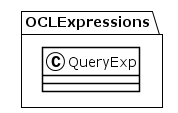

The diagram above was rendered by PlantUML. Its source (embedded in the PNG):
@startuml
!theme plain
package OCLExpressions {
class QueryExp {
}
}
@enduml